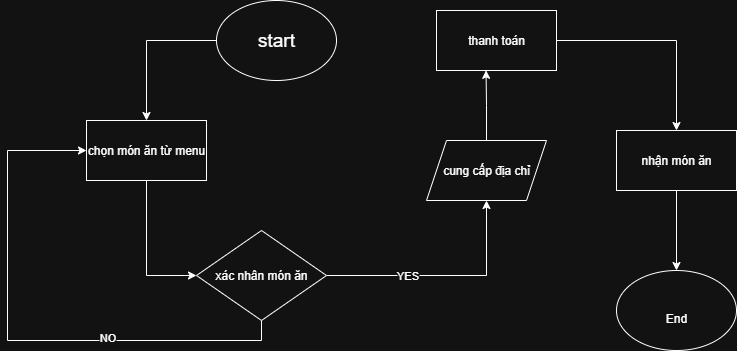

The diagram above was exported from draw.io. Its source (the exported page's mxGraphModel, read from the mxfile embedded in the PNG):
<mxGraphModel dx="1042" dy="562" grid="1" gridSize="10" guides="1" tooltips="1" connect="1" arrows="1" fold="1" page="1" pageScale="1" pageWidth="850" pageHeight="1100" math="0" shadow="0">
  <root>
    <mxCell id="0" />
    <mxCell id="1" parent="0" />
    <mxCell id="5f37xMNeUaradfOfzF5O-6" style="edgeStyle=orthogonalEdgeStyle;rounded=0;orthogonalLoop=1;jettySize=auto;html=1;exitX=0;exitY=0.5;exitDx=0;exitDy=0;entryX=0.5;entryY=0;entryDx=0;entryDy=0;" edge="1" parent="1" source="5f37xMNeUaradfOfzF5O-2" target="5f37xMNeUaradfOfzF5O-5">
      <mxGeometry relative="1" as="geometry" />
    </mxCell>
    <mxCell id="5f37xMNeUaradfOfzF5O-2" value="&lt;font style=&quot;font-size: 19px;&quot;&gt;start&lt;/font&gt;" style="ellipse;whiteSpace=wrap;html=1;" vertex="1" parent="1">
      <mxGeometry x="250" y="80" width="120" height="80" as="geometry" />
    </mxCell>
    <mxCell id="5f37xMNeUaradfOfzF5O-8" style="edgeStyle=orthogonalEdgeStyle;rounded=0;orthogonalLoop=1;jettySize=auto;html=1;exitX=0.5;exitY=1;exitDx=0;exitDy=0;entryX=0;entryY=0.5;entryDx=0;entryDy=0;" edge="1" parent="1" source="5f37xMNeUaradfOfzF5O-5" target="5f37xMNeUaradfOfzF5O-7">
      <mxGeometry relative="1" as="geometry" />
    </mxCell>
    <mxCell id="5f37xMNeUaradfOfzF5O-5" value="chọn món ăn từ menu" style="rounded=0;whiteSpace=wrap;html=1;" vertex="1" parent="1">
      <mxGeometry x="120" y="200" width="120" height="60" as="geometry" />
    </mxCell>
    <mxCell id="5f37xMNeUaradfOfzF5O-10" style="edgeStyle=orthogonalEdgeStyle;rounded=0;orthogonalLoop=1;jettySize=auto;html=1;exitX=1;exitY=0.5;exitDx=0;exitDy=0;entryX=0.5;entryY=1;entryDx=0;entryDy=0;" edge="1" parent="1" source="5f37xMNeUaradfOfzF5O-7" target="5f37xMNeUaradfOfzF5O-9">
      <mxGeometry relative="1" as="geometry" />
    </mxCell>
    <mxCell id="5f37xMNeUaradfOfzF5O-11" value="YES" style="edgeLabel;html=1;align=center;verticalAlign=middle;resizable=0;points=[];" vertex="1" connectable="0" parent="5f37xMNeUaradfOfzF5O-10">
      <mxGeometry x="-0.3168" y="1" relative="1" as="geometry">
        <mxPoint as="offset" />
      </mxGeometry>
    </mxCell>
    <mxCell id="5f37xMNeUaradfOfzF5O-18" style="edgeStyle=orthogonalEdgeStyle;rounded=0;orthogonalLoop=1;jettySize=auto;html=1;exitX=0.5;exitY=1;exitDx=0;exitDy=0;entryX=0;entryY=0.5;entryDx=0;entryDy=0;" edge="1" parent="1" source="5f37xMNeUaradfOfzF5O-7" target="5f37xMNeUaradfOfzF5O-5">
      <mxGeometry relative="1" as="geometry">
        <mxPoint x="40" y="230" as="targetPoint" />
        <Array as="points">
          <mxPoint x="295" y="420" />
          <mxPoint x="41" y="420" />
          <mxPoint x="41" y="230" />
        </Array>
      </mxGeometry>
    </mxCell>
    <mxCell id="5f37xMNeUaradfOfzF5O-19" value="NO" style="edgeLabel;html=1;align=center;verticalAlign=middle;resizable=0;points=[];" vertex="1" connectable="0" parent="5f37xMNeUaradfOfzF5O-18">
      <mxGeometry x="-0.354" y="-4" relative="1" as="geometry">
        <mxPoint as="offset" />
      </mxGeometry>
    </mxCell>
    <mxCell id="5f37xMNeUaradfOfzF5O-7" value="xác nhân món ăn" style="rhombus;whiteSpace=wrap;html=1;" vertex="1" parent="1">
      <mxGeometry x="230" y="310" width="130" height="90" as="geometry" />
    </mxCell>
    <mxCell id="5f37xMNeUaradfOfzF5O-9" value="cung cấp địa chỉ" style="shape=parallelogram;perimeter=parallelogramPerimeter;whiteSpace=wrap;html=1;fixedSize=1;" vertex="1" parent="1">
      <mxGeometry x="460" y="220" width="120" height="60" as="geometry" />
    </mxCell>
    <mxCell id="5f37xMNeUaradfOfzF5O-21" style="edgeStyle=orthogonalEdgeStyle;rounded=0;orthogonalLoop=1;jettySize=auto;html=1;exitX=1;exitY=0.5;exitDx=0;exitDy=0;entryX=0.5;entryY=0;entryDx=0;entryDy=0;" edge="1" parent="1" source="5f37xMNeUaradfOfzF5O-12" target="5f37xMNeUaradfOfzF5O-20">
      <mxGeometry relative="1" as="geometry" />
    </mxCell>
    <mxCell id="5f37xMNeUaradfOfzF5O-12" value="thanh toán" style="rounded=0;whiteSpace=wrap;html=1;" vertex="1" parent="1">
      <mxGeometry x="470" y="90" width="120" height="60" as="geometry" />
    </mxCell>
    <mxCell id="5f37xMNeUaradfOfzF5O-13" style="edgeStyle=orthogonalEdgeStyle;rounded=0;orthogonalLoop=1;jettySize=auto;html=1;exitX=0.5;exitY=0;exitDx=0;exitDy=0;entryX=0.413;entryY=0.997;entryDx=0;entryDy=0;entryPerimeter=0;" edge="1" parent="1" source="5f37xMNeUaradfOfzF5O-9" target="5f37xMNeUaradfOfzF5O-12">
      <mxGeometry relative="1" as="geometry" />
    </mxCell>
    <mxCell id="5f37xMNeUaradfOfzF5O-23" style="edgeStyle=orthogonalEdgeStyle;rounded=0;orthogonalLoop=1;jettySize=auto;html=1;exitX=0.5;exitY=1;exitDx=0;exitDy=0;entryX=0.5;entryY=0;entryDx=0;entryDy=0;" edge="1" parent="1" source="5f37xMNeUaradfOfzF5O-20" target="5f37xMNeUaradfOfzF5O-22">
      <mxGeometry relative="1" as="geometry" />
    </mxCell>
    <mxCell id="5f37xMNeUaradfOfzF5O-20" value="nhận món ăn" style="rounded=0;whiteSpace=wrap;html=1;" vertex="1" parent="1">
      <mxGeometry x="650" y="210" width="120" height="60" as="geometry" />
    </mxCell>
    <mxCell id="5f37xMNeUaradfOfzF5O-22" value="&lt;br&gt;End" style="ellipse;whiteSpace=wrap;html=1;" vertex="1" parent="1">
      <mxGeometry x="650" y="350" width="120" height="80" as="geometry" />
    </mxCell>
  </root>
</mxGraphModel>